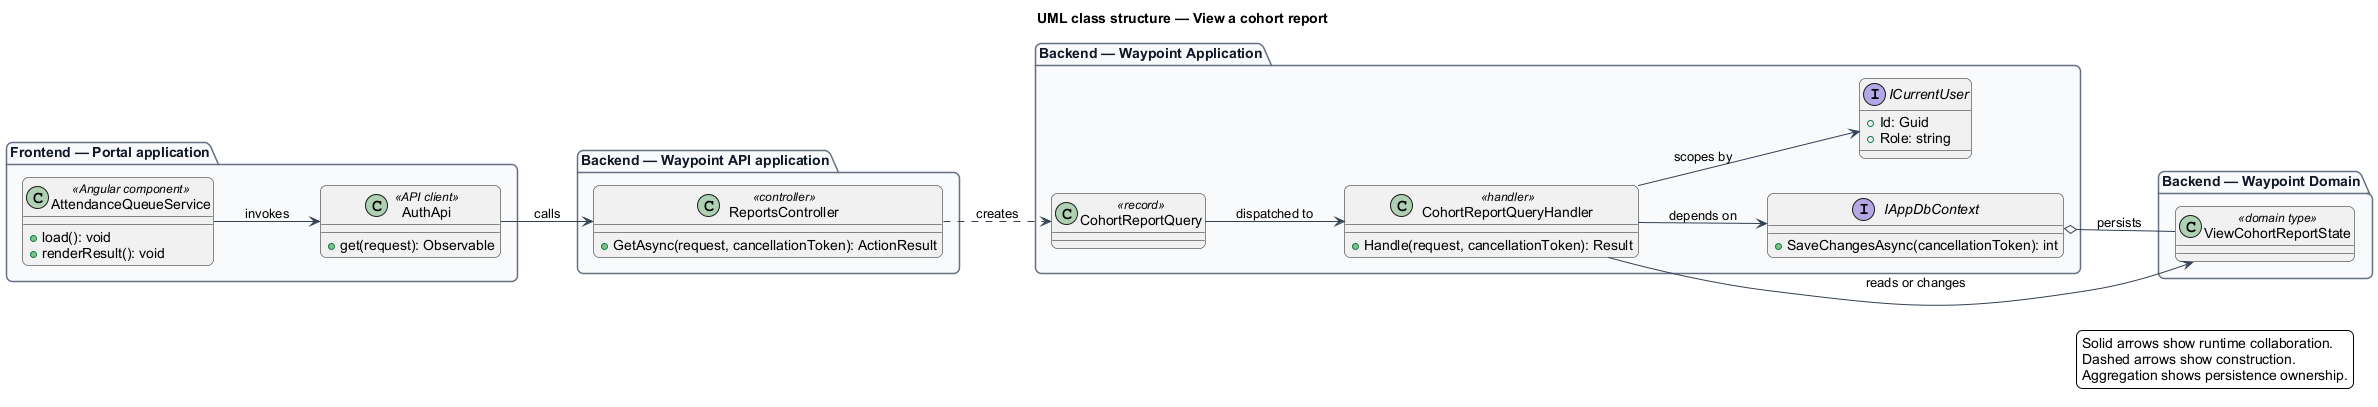

The diagram above was rendered by PlantUML. Its source (embedded in the PNG):
@startuml
left to right direction
title UML class structure — View a cohort report
skinparam backgroundColor #FFFFFF
skinparam shadowing false
skinparam roundcorner 12
skinparam defaultFontName Arial
skinparam ArrowColor #344054
skinparam rectangle {
  BorderColor #344054
  FontColor #101828
}
skinparam package {
  BorderColor #667085
  FontColor #101828
  BackgroundColor #F9FAFB
}
package "Frontend — Portal application" {
  class "AttendanceQueueService" as page_AttendanceQueueService <<Angular component>> {
    +load(): void
    +renderResult(): void
  }
  class "AuthApi" as client_AuthApi <<API client>> {
    +get(request): Observable
  }
}
package "Backend — Waypoint API application" {
  class "ReportsController" as controller_ReportsController <<controller>> {
    +GetAsync(request, cancellationToken): ActionResult
  }
}
package "Backend — Waypoint Application" {
  class "CohortReportQuery" as request_CohortReportQuery <<record>>
  class "CohortReportQueryHandler" as handler_CohortReportQueryHandler <<handler>> {
    +Handle(request, cancellationToken): Result
  }
  interface IAppDbContext {
    +SaveChangesAsync(cancellationToken): int
  }
  interface ICurrentUser {
    +Id: Guid
    +Role: string
  }
}
package "Backend — Waypoint Domain" {
  class "ViewCohortReportState" as entity_ViewCohortReportState <<domain type>>
}
page_AttendanceQueueService --> client_AuthApi : invokes
client_AuthApi --> controller_ReportsController : calls
controller_ReportsController ..> request_CohortReportQuery : creates
request_CohortReportQuery --> handler_CohortReportQueryHandler : dispatched to
handler_CohortReportQueryHandler --> IAppDbContext : depends on
handler_CohortReportQueryHandler --> ICurrentUser : scopes by
handler_CohortReportQueryHandler --> entity_ViewCohortReportState : reads or changes
IAppDbContext o-- entity_ViewCohortReportState : persists
legend right
  Solid arrows show runtime collaboration.
  Dashed arrows show construction.
  Aggregation shows persistence ownership.
endlegend
@enduml